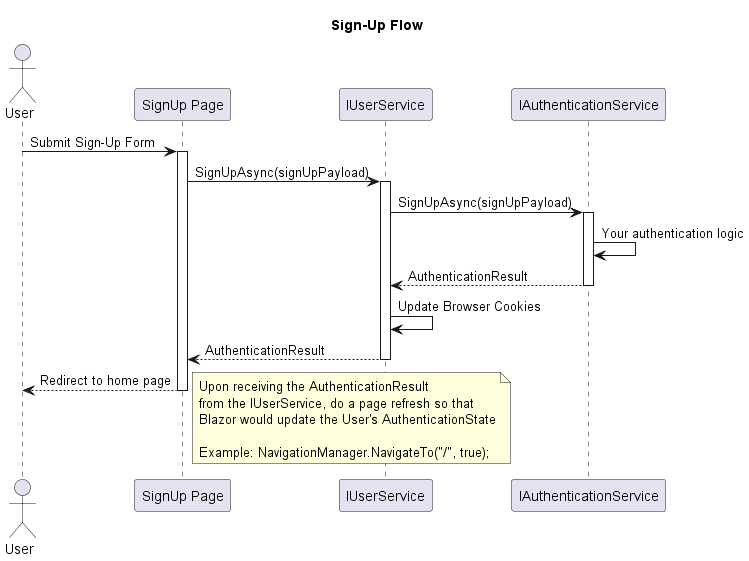

The diagram above was rendered by PlantUML. Its source (embedded in the PNG):
@startuml sign-up-flow
!pragma teoz true

title Sign-Up Flow

actor "User" as user
participant "SignUp Page" as page
participant "IUserService" as userService
participant "IAuthenticationService" as authService

user -> page: Submit Sign-Up Form
activate page
page -> userService: SignUpAsync(signUpPayload)
activate userService
userService -> authService: SignUpAsync(signUpPayload)
activate authService
authService -> authService: Your authentication logic
authService --> userService: AuthenticationResult
deactivate authService
userService -> userService: Update Browser Cookies
userService --> page: AuthenticationResult
deactivate userService
page --> user: Redirect to home page
note right
Upon receiving the AuthenticationResult
from the IUserService, do a page refresh so that
Blazor would update the User's AuthenticationState

Example: NavigationManager.NavigateTo("/", true);
end note

deactivate page

@enduml